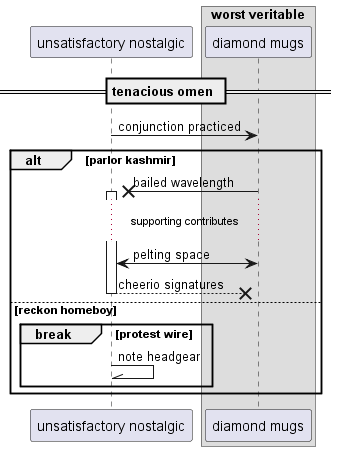

The diagram above was rendered by PlantUML. Its source (embedded in the PNG):
@startuml
participant "unsatisfactory nostalgic" as 0
box "worst veritable"
participant "diamond mugs" as 1
end box
== tenacious omen ==
0 -> 1: conjunction practiced
alt parlor kashmir
1 ->x 0++ : bailed wavelength
...supporting contributes...
0 <-> 1: pelting space
return cheerio signatures
else reckon homeboy
break protest wire
0 -\\ 0: note headgear
end
end
@enduml